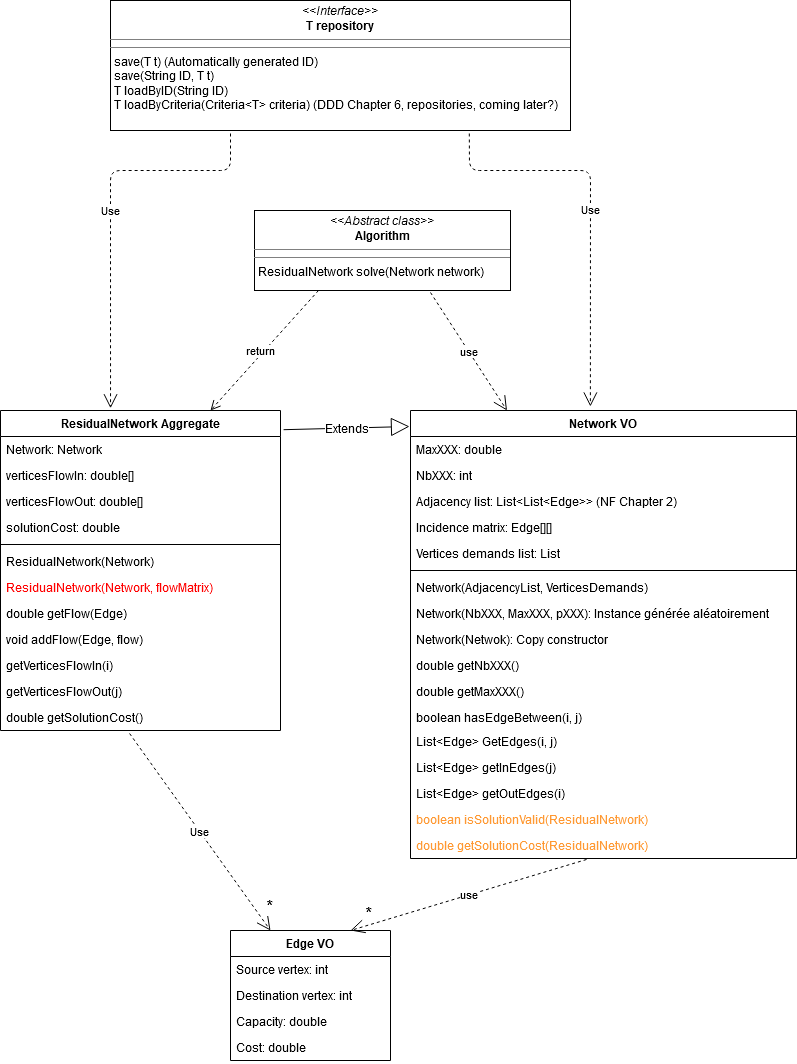

The diagram above was exported from draw.io. Its source (the exported page's mxGraphModel, read from the mxfile embedded in the PNG):
<mxGraphModel dx="2249" dy="763" grid="1" gridSize="10" guides="1" tooltips="1" connect="1" arrows="1" fold="1" page="1" pageScale="1" pageWidth="827" pageHeight="1169" background="none" math="0" shadow="0">
  <root>
    <mxCell id="_HJUYohYWBDS9cMWgGM5-0" />
    <mxCell id="_HJUYohYWBDS9cMWgGM5-1" parent="_HJUYohYWBDS9cMWgGM5-0" />
    <mxCell id="_HJUYohYWBDS9cMWgGM5-2" value="Network VO" style="swimlane;fontStyle=1;align=center;verticalAlign=top;childLayout=stackLayout;horizontal=1;startSize=26;horizontalStack=0;resizeParent=1;resizeParentMax=0;resizeLast=0;collapsible=1;marginBottom=0;" parent="_HJUYohYWBDS9cMWgGM5-1" vertex="1">
      <mxGeometry x="380" y="480" width="386" height="448" as="geometry" />
    </mxCell>
    <mxCell id="aqgecVcXPsDKL68Nw-Ts-17" value="MaxXXX: double" style="text;strokeColor=none;fillColor=none;align=left;verticalAlign=top;spacingLeft=4;spacingRight=4;overflow=hidden;rotatable=0;points=[[0,0.5],[1,0.5]];portConstraint=eastwest;" parent="_HJUYohYWBDS9cMWgGM5-2" vertex="1">
      <mxGeometry y="26" width="386" height="26" as="geometry" />
    </mxCell>
    <mxCell id="aqgecVcXPsDKL68Nw-Ts-18" value="NbXXX: int" style="text;strokeColor=none;fillColor=none;align=left;verticalAlign=top;spacingLeft=4;spacingRight=4;overflow=hidden;rotatable=0;points=[[0,0.5],[1,0.5]];portConstraint=eastwest;" parent="_HJUYohYWBDS9cMWgGM5-2" vertex="1">
      <mxGeometry y="52" width="386" height="26" as="geometry" />
    </mxCell>
    <mxCell id="_HJUYohYWBDS9cMWgGM5-3" value="Adjacency list: List&lt;List&lt;Edge&gt;&gt; (NF Chapter 2)" style="text;strokeColor=none;fillColor=none;align=left;verticalAlign=top;spacingLeft=4;spacingRight=4;overflow=hidden;rotatable=0;points=[[0,0.5],[1,0.5]];portConstraint=eastwest;" parent="_HJUYohYWBDS9cMWgGM5-2" vertex="1">
      <mxGeometry y="78" width="386" height="26" as="geometry" />
    </mxCell>
    <mxCell id="AaNZwjKnG_hw9B7rGKIN-9" value="Incidence matrix: Edge[][]" style="text;strokeColor=none;fillColor=none;align=left;verticalAlign=top;spacingLeft=4;spacingRight=4;overflow=hidden;rotatable=0;points=[[0,0.5],[1,0.5]];portConstraint=eastwest;" parent="_HJUYohYWBDS9cMWgGM5-2" vertex="1">
      <mxGeometry y="104" width="386" height="26" as="geometry" />
    </mxCell>
    <mxCell id="_HJUYohYWBDS9cMWgGM5-11" value="Vertices demands list: List" style="text;strokeColor=none;fillColor=none;align=left;verticalAlign=top;spacingLeft=4;spacingRight=4;overflow=hidden;rotatable=0;points=[[0,0.5],[1,0.5]];portConstraint=eastwest;" parent="_HJUYohYWBDS9cMWgGM5-2" vertex="1">
      <mxGeometry y="130" width="386" height="26" as="geometry" />
    </mxCell>
    <mxCell id="_HJUYohYWBDS9cMWgGM5-26" value="" style="line;strokeWidth=1;fillColor=none;align=left;verticalAlign=middle;spacingTop=-1;spacingLeft=3;spacingRight=3;rotatable=0;labelPosition=right;points=[];portConstraint=eastwest;" parent="_HJUYohYWBDS9cMWgGM5-2" vertex="1">
      <mxGeometry y="156" width="386" height="8" as="geometry" />
    </mxCell>
    <mxCell id="aqgecVcXPsDKL68Nw-Ts-22" value="Network(AdjacencyList, VerticesDemands)" style="text;strokeColor=none;fillColor=none;align=left;verticalAlign=top;spacingLeft=4;spacingRight=4;overflow=hidden;rotatable=0;points=[[0,0.5],[1,0.5]];portConstraint=eastwest;" parent="_HJUYohYWBDS9cMWgGM5-2" vertex="1">
      <mxGeometry y="164" width="386" height="26" as="geometry" />
    </mxCell>
    <mxCell id="aqgecVcXPsDKL68Nw-Ts-21" value="Network(NbXXX, MaxXXX, pXXX): Instance générée aléatoirement" style="text;strokeColor=none;fillColor=none;align=left;verticalAlign=top;spacingLeft=4;spacingRight=4;overflow=hidden;rotatable=0;points=[[0,0.5],[1,0.5]];portConstraint=eastwest;" parent="_HJUYohYWBDS9cMWgGM5-2" vertex="1">
      <mxGeometry y="190" width="386" height="26" as="geometry" />
    </mxCell>
    <mxCell id="HGCJ5O4rABdGGndxGEzt-1" value="Network(Netwok): Copy constructor" style="text;strokeColor=none;fillColor=none;align=left;verticalAlign=top;spacingLeft=4;spacingRight=4;overflow=hidden;rotatable=0;points=[[0,0.5],[1,0.5]];portConstraint=eastwest;" vertex="1" parent="_HJUYohYWBDS9cMWgGM5-2">
      <mxGeometry y="216" width="386" height="26" as="geometry" />
    </mxCell>
    <mxCell id="AaNZwjKnG_hw9B7rGKIN-12" value="double getNbXXX()" style="text;strokeColor=none;fillColor=none;align=left;verticalAlign=top;spacingLeft=4;spacingRight=4;overflow=hidden;rotatable=0;points=[[0,0.5],[1,0.5]];portConstraint=eastwest;" parent="_HJUYohYWBDS9cMWgGM5-2" vertex="1">
      <mxGeometry y="242" width="386" height="26" as="geometry" />
    </mxCell>
    <mxCell id="HGCJ5O4rABdGGndxGEzt-2" value="double getMaxXXX()" style="text;strokeColor=none;fillColor=none;align=left;verticalAlign=top;spacingLeft=4;spacingRight=4;overflow=hidden;rotatable=0;points=[[0,0.5],[1,0.5]];portConstraint=eastwest;" vertex="1" parent="_HJUYohYWBDS9cMWgGM5-2">
      <mxGeometry y="268" width="386" height="26" as="geometry" />
    </mxCell>
    <mxCell id="aqgecVcXPsDKL68Nw-Ts-23" value="boolean hasEdgeBetween(i, j)" style="text;strokeColor=none;fillColor=none;align=left;verticalAlign=top;spacingLeft=4;spacingRight=4;overflow=hidden;rotatable=0;points=[[0,0.5],[1,0.5]];portConstraint=eastwest;" parent="_HJUYohYWBDS9cMWgGM5-2" vertex="1">
      <mxGeometry y="294" width="386" height="24" as="geometry" />
    </mxCell>
    <mxCell id="aqgecVcXPsDKL68Nw-Ts-24" value="List&lt;Edge&gt; GetEdges(i, j) " style="text;strokeColor=none;fillColor=none;align=left;verticalAlign=top;spacingLeft=4;spacingRight=4;overflow=hidden;rotatable=0;points=[[0,0.5],[1,0.5]];portConstraint=eastwest;" parent="_HJUYohYWBDS9cMWgGM5-2" vertex="1">
      <mxGeometry y="318" width="386" height="26" as="geometry" />
    </mxCell>
    <mxCell id="aqgecVcXPsDKL68Nw-Ts-26" value="List&lt;Edge&gt; getInEdges(j)" style="text;strokeColor=none;fillColor=none;align=left;verticalAlign=top;spacingLeft=4;spacingRight=4;overflow=hidden;rotatable=0;points=[[0,0.5],[1,0.5]];portConstraint=eastwest;" parent="_HJUYohYWBDS9cMWgGM5-2" vertex="1">
      <mxGeometry y="344" width="386" height="26" as="geometry" />
    </mxCell>
    <mxCell id="aqgecVcXPsDKL68Nw-Ts-27" value="List&lt;Edge&gt; getOutEdges(i)" style="text;strokeColor=none;fillColor=none;align=left;verticalAlign=top;spacingLeft=4;spacingRight=4;overflow=hidden;rotatable=0;points=[[0,0.5],[1,0.5]];portConstraint=eastwest;" parent="_HJUYohYWBDS9cMWgGM5-2" vertex="1">
      <mxGeometry y="370" width="386" height="26" as="geometry" />
    </mxCell>
    <mxCell id="HGCJ5O4rABdGGndxGEzt-3" value="boolean isSolutionValid(ResidualNetwork)" style="text;strokeColor=none;fillColor=none;align=left;verticalAlign=top;spacingLeft=4;spacingRight=4;overflow=hidden;rotatable=0;points=[[0,0.5],[1,0.5]];portConstraint=eastwest;fontColor=#FF9933;" vertex="1" parent="_HJUYohYWBDS9cMWgGM5-2">
      <mxGeometry y="396" width="386" height="26" as="geometry" />
    </mxCell>
    <mxCell id="HGCJ5O4rABdGGndxGEzt-4" value="double getSolutionCost(ResidualNetwork)" style="text;strokeColor=none;fillColor=none;align=left;verticalAlign=top;spacingLeft=4;spacingRight=4;overflow=hidden;rotatable=0;points=[[0,0.5],[1,0.5]];portConstraint=eastwest;fontColor=#FF9933;" vertex="1" parent="_HJUYohYWBDS9cMWgGM5-2">
      <mxGeometry y="422" width="386" height="26" as="geometry" />
    </mxCell>
    <mxCell id="_HJUYohYWBDS9cMWgGM5-6" value="Edge VO" style="swimlane;fontStyle=1;align=center;verticalAlign=top;childLayout=stackLayout;horizontal=1;startSize=26;horizontalStack=0;resizeParent=1;resizeParentMax=0;resizeLast=0;collapsible=1;marginBottom=0;" parent="_HJUYohYWBDS9cMWgGM5-1" vertex="1">
      <mxGeometry x="200" y="1000" width="160" height="130" as="geometry" />
    </mxCell>
    <mxCell id="HGCJ5O4rABdGGndxGEzt-0" value="Source vertex: int" style="text;strokeColor=none;fillColor=none;align=left;verticalAlign=top;spacingLeft=4;spacingRight=4;overflow=hidden;rotatable=0;points=[[0,0.5],[1,0.5]];portConstraint=eastwest;" vertex="1" parent="_HJUYohYWBDS9cMWgGM5-6">
      <mxGeometry y="26" width="160" height="26" as="geometry" />
    </mxCell>
    <mxCell id="GT7C_DDycIQiSiIEhLs--2" value="Destination vertex: int" style="text;strokeColor=none;fillColor=none;align=left;verticalAlign=top;spacingLeft=4;spacingRight=4;overflow=hidden;rotatable=0;points=[[0,0.5],[1,0.5]];portConstraint=eastwest;" parent="_HJUYohYWBDS9cMWgGM5-6" vertex="1">
      <mxGeometry y="52" width="160" height="26" as="geometry" />
    </mxCell>
    <mxCell id="_HJUYohYWBDS9cMWgGM5-7" value="Capacity: double" style="text;strokeColor=none;fillColor=none;align=left;verticalAlign=top;spacingLeft=4;spacingRight=4;overflow=hidden;rotatable=0;points=[[0,0.5],[1,0.5]];portConstraint=eastwest;" parent="_HJUYohYWBDS9cMWgGM5-6" vertex="1">
      <mxGeometry y="78" width="160" height="26" as="geometry" />
    </mxCell>
    <mxCell id="_HJUYohYWBDS9cMWgGM5-10" value="Cost: double" style="text;strokeColor=none;fillColor=none;align=left;verticalAlign=top;spacingLeft=4;spacingRight=4;overflow=hidden;rotatable=0;points=[[0,0.5],[1,0.5]];portConstraint=eastwest;" parent="_HJUYohYWBDS9cMWgGM5-6" vertex="1">
      <mxGeometry y="104" width="160" height="26" as="geometry" />
    </mxCell>
    <mxCell id="_HJUYohYWBDS9cMWgGM5-12" value="&lt;div&gt;use&lt;/div&gt;" style="endArrow=open;endSize=12;dashed=1;html=1;exitX=0.456;exitY=1.038;exitDx=0;exitDy=0;exitPerimeter=0;entryX=0.75;entryY=0;entryDx=0;entryDy=0;" parent="_HJUYohYWBDS9cMWgGM5-1" source="HGCJ5O4rABdGGndxGEzt-4" target="_HJUYohYWBDS9cMWgGM5-6" edge="1">
      <mxGeometry width="160" relative="1" as="geometry">
        <mxPoint x="559.876" y="814" as="sourcePoint" />
        <mxPoint x="394" y="840" as="targetPoint" />
      </mxGeometry>
    </mxCell>
    <mxCell id="aqgecVcXPsDKL68Nw-Ts-33" value="*" style="edgeLabel;html=1;align=center;verticalAlign=middle;resizable=0;points=[];fontSize=16;" parent="_HJUYohYWBDS9cMWgGM5-12" vertex="1" connectable="0">
      <mxGeometry x="0.7814" y="4" relative="1" as="geometry">
        <mxPoint x="-8.64" y="-14.14" as="offset" />
      </mxGeometry>
    </mxCell>
    <mxCell id="_HJUYohYWBDS9cMWgGM5-13" value="&lt;p style=&quot;margin: 0px ; margin-top: 4px ; text-align: center&quot;&gt;&lt;i&gt;&amp;lt;&amp;lt;Abstract class&amp;gt;&amp;gt;&lt;/i&gt;&lt;br&gt;&lt;b&gt;Algorithm&lt;/b&gt;&lt;/p&gt;&lt;hr size=&quot;1&quot;&gt;&lt;hr size=&quot;1&quot;&gt;&lt;p style=&quot;margin: 0px ; margin-left: 4px&quot;&gt;ResidualNetwork solve(Network network)&lt;br&gt;&lt;/p&gt;" style="verticalAlign=top;align=left;overflow=fill;fontSize=12;fontFamily=Helvetica;html=1;" parent="_HJUYohYWBDS9cMWgGM5-1" vertex="1">
      <mxGeometry x="224" y="280" width="256" height="80" as="geometry" />
    </mxCell>
    <mxCell id="_HJUYohYWBDS9cMWgGM5-15" value="&lt;div&gt;use&lt;/div&gt;" style="endArrow=open;endSize=12;dashed=1;html=1;entryX=0.25;entryY=0;entryDx=0;entryDy=0;" parent="_HJUYohYWBDS9cMWgGM5-1" target="_HJUYohYWBDS9cMWgGM5-2" edge="1">
      <mxGeometry width="160" relative="1" as="geometry">
        <mxPoint x="400" y="362" as="sourcePoint" />
        <mxPoint x="294.5" y="480" as="targetPoint" />
      </mxGeometry>
    </mxCell>
    <mxCell id="_HJUYohYWBDS9cMWgGM5-16" value="&lt;p style=&quot;margin: 0px ; margin-top: 4px ; text-align: center&quot;&gt;&lt;i&gt;&amp;lt;&amp;lt;Interface&amp;gt;&amp;gt;&lt;/i&gt;&lt;br&gt;&lt;b&gt;T repository&lt;/b&gt;&lt;/p&gt;&lt;hr size=&quot;1&quot;&gt;&lt;hr size=&quot;1&quot;&gt;&lt;p style=&quot;margin: 0px ; margin-left: 4px&quot;&gt;save(T t) (Automatically generated ID)&lt;br&gt;&lt;/p&gt;&lt;p style=&quot;margin: 0px ; margin-left: 4px&quot;&gt;save(String ID, T t)&lt;br&gt;&lt;/p&gt;&lt;p style=&quot;margin: 0px ; margin-left: 4px&quot;&gt;T loadByID(String ID)&lt;/p&gt;&lt;p style=&quot;margin: 0px ; margin-left: 4px&quot;&gt;T loadByCriteria(Criteria&amp;lt;T&amp;gt; criteria) (DDD Chapter 6, repositories, coming later?)&lt;br&gt;&lt;/p&gt;" style="verticalAlign=top;align=left;overflow=fill;fontSize=12;fontFamily=Helvetica;html=1;" parent="_HJUYohYWBDS9cMWgGM5-1" vertex="1">
      <mxGeometry x="80" y="70" width="460" height="130" as="geometry" />
    </mxCell>
    <mxCell id="_HJUYohYWBDS9cMWgGM5-17" value="Use" style="endArrow=open;endSize=12;dashed=1;html=1;exitX=0.78;exitY=1.023;exitDx=0;exitDy=0;entryX=0.466;entryY=-0.009;entryDx=0;entryDy=0;exitPerimeter=0;entryPerimeter=0;" parent="_HJUYohYWBDS9cMWgGM5-1" source="_HJUYohYWBDS9cMWgGM5-16" target="_HJUYohYWBDS9cMWgGM5-2" edge="1">
      <mxGeometry width="160" relative="1" as="geometry">
        <mxPoint x="410" y="480" as="sourcePoint" />
        <mxPoint x="570" y="480" as="targetPoint" />
        <Array as="points">
          <mxPoint x="439" y="240" />
          <mxPoint x="560" y="240" />
        </Array>
      </mxGeometry>
    </mxCell>
    <mxCell id="_HJUYohYWBDS9cMWgGM5-24" value="return" style="html=1;verticalAlign=bottom;endArrow=open;dashed=1;endSize=8;exitX=0.25;exitY=1;exitDx=0;exitDy=0;entryX=0.75;entryY=0;entryDx=0;entryDy=0;" parent="_HJUYohYWBDS9cMWgGM5-1" source="_HJUYohYWBDS9cMWgGM5-13" target="aqgecVcXPsDKL68Nw-Ts-40" edge="1">
      <mxGeometry x="0.1252" y="4" relative="1" as="geometry">
        <mxPoint x="240" y="410" as="sourcePoint" />
        <mxPoint x="125" y="490" as="targetPoint" />
        <mxPoint as="offset" />
      </mxGeometry>
    </mxCell>
    <mxCell id="_HJUYohYWBDS9cMWgGM5-29" value="Use" style="endArrow=open;endSize=12;dashed=1;html=1;entryX=0.393;entryY=-0.007;entryDx=0;entryDy=0;entryPerimeter=0;" parent="_HJUYohYWBDS9cMWgGM5-1" target="aqgecVcXPsDKL68Nw-Ts-40" edge="1">
      <mxGeometry width="160" relative="1" as="geometry">
        <mxPoint x="200" y="203" as="sourcePoint" />
        <mxPoint x="78" y="490" as="targetPoint" />
        <Array as="points">
          <mxPoint x="200" y="240" />
          <mxPoint x="80" y="240" />
        </Array>
      </mxGeometry>
    </mxCell>
    <mxCell id="GT7C_DDycIQiSiIEhLs--4" value="" style="text;strokeColor=none;fillColor=none;align=left;verticalAlign=middle;spacingTop=-1;spacingLeft=4;spacingRight=4;rotatable=0;labelPosition=right;points=[];portConstraint=eastwest;" parent="_HJUYohYWBDS9cMWgGM5-1" vertex="1">
      <mxGeometry x="400" y="620" width="20" height="14" as="geometry" />
    </mxCell>
    <mxCell id="GT7C_DDycIQiSiIEhLs--5" value="" style="text;strokeColor=none;fillColor=none;align=left;verticalAlign=middle;spacingTop=-1;spacingLeft=4;spacingRight=4;rotatable=0;labelPosition=right;points=[];portConstraint=eastwest;" parent="_HJUYohYWBDS9cMWgGM5-1" vertex="1">
      <mxGeometry x="400" y="620" width="20" height="14" as="geometry" />
    </mxCell>
    <mxCell id="aqgecVcXPsDKL68Nw-Ts-31" value="Use" style="endArrow=open;endSize=12;dashed=1;html=1;exitX=0.461;exitY=1.115;exitDx=0;exitDy=0;exitPerimeter=0;entryX=0.25;entryY=0;entryDx=0;entryDy=0;" parent="_HJUYohYWBDS9cMWgGM5-1" source="aqgecVcXPsDKL68Nw-Ts-46" target="_HJUYohYWBDS9cMWgGM5-6" edge="1">
      <mxGeometry width="160" relative="1" as="geometry">
        <mxPoint x="119" y="630.99" as="sourcePoint" />
        <mxPoint x="100.07999999999993" y="877.9100000000001" as="targetPoint" />
      </mxGeometry>
    </mxCell>
    <mxCell id="aqgecVcXPsDKL68Nw-Ts-32" value="*" style="edgeLabel;html=1;align=center;verticalAlign=middle;resizable=0;points=[];fontSize=16;" parent="aqgecVcXPsDKL68Nw-Ts-31" vertex="1" connectable="0">
      <mxGeometry x="0.8491" y="-3" relative="1" as="geometry">
        <mxPoint x="11.75" y="-11.19" as="offset" />
      </mxGeometry>
    </mxCell>
    <mxCell id="aqgecVcXPsDKL68Nw-Ts-40" value="ResidualNetwork Aggregate&#10;" style="swimlane;fontStyle=1;align=center;verticalAlign=top;childLayout=stackLayout;horizontal=1;startSize=26;horizontalStack=0;resizeParent=1;resizeParentMax=0;resizeLast=0;collapsible=1;marginBottom=0;fontSize=12;" parent="_HJUYohYWBDS9cMWgGM5-1" vertex="1">
      <mxGeometry x="-30" y="480" width="280" height="320" as="geometry" />
    </mxCell>
    <mxCell id="aqgecVcXPsDKL68Nw-Ts-51" value="Network: Network" style="text;strokeColor=none;fillColor=none;align=left;verticalAlign=top;spacingLeft=4;spacingRight=4;overflow=hidden;rotatable=0;points=[[0,0.5],[1,0.5]];portConstraint=eastwest;fontSize=12;" parent="aqgecVcXPsDKL68Nw-Ts-40" vertex="1">
      <mxGeometry y="26" width="280" height="26" as="geometry" />
    </mxCell>
    <mxCell id="HGCJ5O4rABdGGndxGEzt-6" value="verticesFlowIn: double[]" style="text;strokeColor=none;fillColor=none;align=left;verticalAlign=top;spacingLeft=4;spacingRight=4;overflow=hidden;rotatable=0;points=[[0,0.5],[1,0.5]];portConstraint=eastwest;" vertex="1" parent="aqgecVcXPsDKL68Nw-Ts-40">
      <mxGeometry y="52" width="280" height="26" as="geometry" />
    </mxCell>
    <mxCell id="HGCJ5O4rABdGGndxGEzt-7" value="verticesFlowOut: double[]" style="text;strokeColor=none;fillColor=none;align=left;verticalAlign=top;spacingLeft=4;spacingRight=4;overflow=hidden;rotatable=0;points=[[0,0.5],[1,0.5]];portConstraint=eastwest;fontColor=#000000;" vertex="1" parent="aqgecVcXPsDKL68Nw-Ts-40">
      <mxGeometry y="78" width="280" height="26" as="geometry" />
    </mxCell>
    <mxCell id="aqgecVcXPsDKL68Nw-Ts-52" value="solutionCost: double" style="text;strokeColor=none;fillColor=none;align=left;verticalAlign=top;spacingLeft=4;spacingRight=4;overflow=hidden;rotatable=0;points=[[0,0.5],[1,0.5]];portConstraint=eastwest;fontSize=12;" parent="aqgecVcXPsDKL68Nw-Ts-40" vertex="1">
      <mxGeometry y="104" width="280" height="26" as="geometry" />
    </mxCell>
    <mxCell id="aqgecVcXPsDKL68Nw-Ts-42" value="" style="line;strokeWidth=1;fillColor=none;align=left;verticalAlign=middle;spacingTop=-1;spacingLeft=3;spacingRight=3;rotatable=0;labelPosition=right;points=[];portConstraint=eastwest;" parent="aqgecVcXPsDKL68Nw-Ts-40" vertex="1">
      <mxGeometry y="130" width="280" height="8" as="geometry" />
    </mxCell>
    <mxCell id="aqgecVcXPsDKL68Nw-Ts-47" value="ResidualNetwork(Network)" style="text;strokeColor=none;fillColor=none;align=left;verticalAlign=top;spacingLeft=4;spacingRight=4;overflow=hidden;rotatable=0;points=[[0,0.5],[1,0.5]];portConstraint=eastwest;fontSize=12;" parent="aqgecVcXPsDKL68Nw-Ts-40" vertex="1">
      <mxGeometry y="138" width="280" height="26" as="geometry" />
    </mxCell>
    <mxCell id="aqgecVcXPsDKL68Nw-Ts-54" value="ResidualNetwork(Network, flowMatrix)" style="text;strokeColor=none;fillColor=none;align=left;verticalAlign=top;spacingLeft=4;spacingRight=4;overflow=hidden;rotatable=0;points=[[0,0.5],[1,0.5]];portConstraint=eastwest;fontSize=12;fontColor=#FF0000;" parent="aqgecVcXPsDKL68Nw-Ts-40" vertex="1">
      <mxGeometry y="164" width="280" height="26" as="geometry" />
    </mxCell>
    <mxCell id="aqgecVcXPsDKL68Nw-Ts-44" value="double getFlow(Edge)" style="text;strokeColor=none;fillColor=none;align=left;verticalAlign=top;spacingLeft=4;spacingRight=4;overflow=hidden;rotatable=0;points=[[0,0.5],[1,0.5]];portConstraint=eastwest;fontSize=12;" parent="aqgecVcXPsDKL68Nw-Ts-40" vertex="1">
      <mxGeometry y="190" width="280" height="26" as="geometry" />
    </mxCell>
    <mxCell id="aqgecVcXPsDKL68Nw-Ts-43" value="void addFlow(Edge, flow)" style="text;strokeColor=none;fillColor=none;align=left;verticalAlign=top;spacingLeft=4;spacingRight=4;overflow=hidden;rotatable=0;points=[[0,0.5],[1,0.5]];portConstraint=eastwest;" parent="aqgecVcXPsDKL68Nw-Ts-40" vertex="1">
      <mxGeometry y="216" width="280" height="26" as="geometry" />
    </mxCell>
    <mxCell id="HGCJ5O4rABdGGndxGEzt-8" value="getVerticesFlowIn(i)" style="text;strokeColor=none;fillColor=none;align=left;verticalAlign=top;spacingLeft=4;spacingRight=4;overflow=hidden;rotatable=0;points=[[0,0.5],[1,0.5]];portConstraint=eastwest;" vertex="1" parent="aqgecVcXPsDKL68Nw-Ts-40">
      <mxGeometry y="242" width="280" height="26" as="geometry" />
    </mxCell>
    <mxCell id="HGCJ5O4rABdGGndxGEzt-9" value="getVerticesFlowOut(j)" style="text;strokeColor=none;fillColor=none;align=left;verticalAlign=top;spacingLeft=4;spacingRight=4;overflow=hidden;rotatable=0;points=[[0,0.5],[1,0.5]];portConstraint=eastwest;" vertex="1" parent="aqgecVcXPsDKL68Nw-Ts-40">
      <mxGeometry y="268" width="280" height="26" as="geometry" />
    </mxCell>
    <mxCell id="aqgecVcXPsDKL68Nw-Ts-46" value="double getSolutionCost()" style="text;strokeColor=none;fillColor=none;align=left;verticalAlign=top;spacingLeft=4;spacingRight=4;overflow=hidden;rotatable=0;points=[[0,0.5],[1,0.5]];portConstraint=eastwest;" parent="aqgecVcXPsDKL68Nw-Ts-40" vertex="1">
      <mxGeometry y="294" width="280" height="26" as="geometry" />
    </mxCell>
    <mxCell id="aqgecVcXPsDKL68Nw-Ts-50" value="Extends" style="endArrow=block;endSize=16;endFill=0;html=1;fontSize=12;exitX=1.011;exitY=0.06;exitDx=0;exitDy=0;exitPerimeter=0;" parent="_HJUYohYWBDS9cMWgGM5-1" source="aqgecVcXPsDKL68Nw-Ts-40" edge="1">
      <mxGeometry width="160" relative="1" as="geometry">
        <mxPoint x="250" y="570" as="sourcePoint" />
        <mxPoint x="379" y="496" as="targetPoint" />
      </mxGeometry>
    </mxCell>
  </root>
</mxGraphModel>